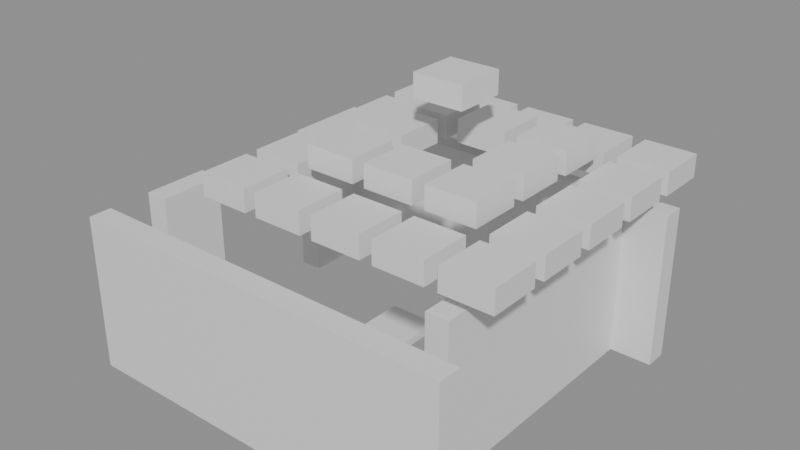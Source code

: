 # Source: building_lego.blend  (saved by Blender 5.0.119; exported with 4.5.12 LTS)
import bpy
from mathutils import Matrix  # noqa: F401  (used for matrix-valued properties, if any)

bpy.ops.wm.read_factory_settings(use_empty=True)
scene = bpy.context.scene
scene.name = 'Scene'

# ---- collections
col_01_paredes_externas = bpy.data.collections.new('01_Paredes_Externas'); scene.collection.children.link(col_01_paredes_externas)
col_04_moveis_decoracoes = bpy.data.collections.new('04_Moveis_Decoracoes'); scene.collection.children.link(col_04_moveis_decoracoes)

# ---- materials (node trees are filled in below, after node groups)
mat_mat_parede_externa = bpy.data.materials.new('Mat_Parede_Externa')
mat_mat_moveis = bpy.data.materials.new('Mat_Moveis')

# ---- material node trees
mat_mat_parede_externa.use_nodes = True; mat_mat_parede_externa.node_tree.nodes.clear()
_N = mat_mat_parede_externa.node_tree.nodes; _L = mat_mat_parede_externa.node_tree.links
n0 = _N.new('ShaderNodeBsdfPrincipled'); n0.name = 'BSDF - Pré-fundamentado'; n0.location = (-200, 100)
n1 = _N.new('ShaderNodeOutputMaterial'); n1.name = 'Saída de material'; n1.location = (200, 100)
_L.new(n0.outputs[0], n1.inputs[0])
n1.is_active_output = True
mat_mat_moveis.use_nodes = True; mat_mat_moveis.node_tree.nodes.clear()
_N = mat_mat_moveis.node_tree.nodes; _L = mat_mat_moveis.node_tree.links
n0 = _N.new('ShaderNodeBsdfPrincipled'); n0.name = 'BSDF - Pré-fundamentado'; n0.location = (-200, 100)
n1 = _N.new('ShaderNodeOutputMaterial'); n1.name = 'Saída de material'; n1.location = (200, 100)
_L.new(n0.outputs[0], n1.inputs[0])
n1.is_active_output = True

# ---- meshes
me_bloco_tent_pole_995_491_z_11 = bpy.data.meshes.new('Bloco_tent_pole_995_491_z-11')
me_bloco_tent_pole_995_491_z_11.from_pydata([(-0.5, -0.175, -1.2), (0.5, -0.175, -1.2), (0.5, 0.175, -1.2), (-0.5, 0.175, -1.2), (-0.5, -0.175, 1.2), (0.5, -0.175, 1.2), (0.5, 0.175, 1.2), (-0.5, 0.175, 1.2)], [], [(0, 1, 2, 3), (4, 7, 6, 5), (0, 4, 5, 1), (2, 6, 7, 3), (0, 3, 7, 4), (1, 5, 6, 2)])
me_bloco_tent_pole_995_491_z_11.materials.append(mat_mat_parede_externa)
me_bloco_tent_pole_995_491_z_11.update()
me_bloco_tent_wall_996_491_z_11 = bpy.data.meshes.new('Bloco_tent_wall_996_491_z-11')
me_bloco_tent_wall_996_491_z_11.from_pydata([(-0.5, -0.175, -1.2), (0.5, -0.175, -1.2), (0.5, 0.175, -1.2), (-0.5, 0.175, -1.2), (-0.5, -0.175, 1.2), (0.5, -0.175, 1.2), (0.5, 0.175, 1.2), (-0.5, 0.175, 1.2)], [], [(0, 1, 2, 3), (4, 7, 6, 5), (0, 4, 5, 1), (2, 6, 7, 3), (0, 3, 7, 4), (1, 5, 6, 2)])
me_bloco_tent_wall_996_491_z_11.materials.append(mat_mat_parede_externa)
me_bloco_tent_wall_996_491_z_11.update()
me_bloco_tent_wall_997_491_z_11 = bpy.data.meshes.new('Bloco_tent_wall_997_491_z-11')
me_bloco_tent_wall_997_491_z_11.from_pydata([(-0.5, -0.175, -1.2), (0.5, -0.175, -1.2), (0.5, 0.175, -1.2), (-0.5, 0.175, -1.2), (-0.5, -0.175, 1.2), (0.5, -0.175, 1.2), (0.5, 0.175, 1.2), (-0.5, 0.175, 1.2)], [], [(0, 1, 2, 3), (4, 7, 6, 5), (0, 4, 5, 1), (2, 6, 7, 3), (0, 3, 7, 4), (1, 5, 6, 2)])
me_bloco_tent_wall_997_491_z_11.materials.append(mat_mat_parede_externa)
me_bloco_tent_wall_997_491_z_11.update()
me_bloco_tent_wall_998_491_z_11 = bpy.data.meshes.new('Bloco_tent_wall_998_491_z-11')
me_bloco_tent_wall_998_491_z_11.from_pydata([(-0.5, -0.175, -1.2), (0.5, -0.175, -1.2), (0.5, 0.175, -1.2), (-0.5, 0.175, -1.2), (-0.5, -0.175, 1.2), (0.5, -0.175, 1.2), (0.5, 0.175, 1.2), (-0.5, 0.175, 1.2)], [], [(0, 1, 2, 3), (4, 7, 6, 5), (0, 4, 5, 1), (2, 6, 7, 3), (0, 3, 7, 4), (1, 5, 6, 2)])
me_bloco_tent_wall_998_491_z_11.materials.append(mat_mat_parede_externa)
me_bloco_tent_wall_998_491_z_11.update()
me_bloco_tent_wall_999_491_z_11 = bpy.data.meshes.new('Bloco_tent_wall_999_491_z-11')
me_bloco_tent_wall_999_491_z_11.from_pydata([(-0.5, -0.175, -1.2), (0.5, -0.175, -1.2), (0.5, 0.175, -1.2), (-0.5, 0.175, -1.2), (-0.5, -0.175, 1.2), (0.5, -0.175, 1.2), (0.5, 0.175, 1.2), (-0.5, 0.175, 1.2)], [], [(0, 1, 2, 3), (4, 7, 6, 5), (0, 4, 5, 1), (2, 6, 7, 3), (0, 3, 7, 4), (1, 5, 6, 2)])
me_bloco_tent_wall_999_491_z_11.materials.append(mat_mat_parede_externa)
me_bloco_tent_wall_999_491_z_11.update()
me_bloco_tent_wall_1000_491_z_11 = bpy.data.meshes.new('Bloco_tent_wall_1000_491_z-11')
me_bloco_tent_wall_1000_491_z_11.from_pydata([(-0.5, -0.175, -1.2), (0.5, -0.175, -1.2), (0.5, 0.175, -1.2), (-0.5, 0.175, -1.2), (-0.5, -0.175, 1.2), (0.5, -0.175, 1.2), (0.5, 0.175, 1.2), (-0.5, 0.175, 1.2)], [], [(0, 1, 2, 3), (4, 7, 6, 5), (0, 4, 5, 1), (2, 6, 7, 3), (0, 3, 7, 4), (1, 5, 6, 2)])
me_bloco_tent_wall_1000_491_z_11.materials.append(mat_mat_parede_externa)
me_bloco_tent_wall_1000_491_z_11.update()
me_bloco_tent_wall_995_496_z_11 = bpy.data.meshes.new('Bloco_tent_wall_995_496_z-11')
me_bloco_tent_wall_995_496_z_11.from_pydata([(-0.5, -0.175, -1.2), (0.5, -0.175, -1.2), (0.5, 0.175, -1.2), (-0.5, 0.175, -1.2), (-0.5, -0.175, 1.2), (0.5, -0.175, 1.2), (0.5, 0.175, 1.2), (-0.5, 0.175, 1.2)], [], [(0, 1, 2, 3), (4, 7, 6, 5), (0, 4, 5, 1), (2, 6, 7, 3), (0, 3, 7, 4), (1, 5, 6, 2)])
me_bloco_tent_wall_995_496_z_11.materials.append(mat_mat_parede_externa)
me_bloco_tent_wall_995_496_z_11.update()
me_bloco_tent_wall_996_496_z_11 = bpy.data.meshes.new('Bloco_tent_wall_996_496_z-11')
me_bloco_tent_wall_996_496_z_11.from_pydata([(-0.5, -0.175, -1.2), (0.5, -0.175, -1.2), (0.5, 0.175, -1.2), (-0.5, 0.175, -1.2), (-0.5, -0.175, 1.2), (0.5, -0.175, 1.2), (0.5, 0.175, 1.2), (-0.5, 0.175, 1.2)], [], [(0, 1, 2, 3), (4, 7, 6, 5), (0, 4, 5, 1), (2, 6, 7, 3), (0, 3, 7, 4), (1, 5, 6, 2)])
me_bloco_tent_wall_996_496_z_11.materials.append(mat_mat_parede_externa)
me_bloco_tent_wall_996_496_z_11.update()
me_bloco_tent_wall_997_496_z_11 = bpy.data.meshes.new('Bloco_tent_wall_997_496_z-11')
me_bloco_tent_wall_997_496_z_11.from_pydata([(-0.5, -0.175, -1.2), (0.5, -0.175, -1.2), (0.5, 0.175, -1.2), (-0.5, 0.175, -1.2), (-0.5, -0.175, 1.2), (0.5, -0.175, 1.2), (0.5, 0.175, 1.2), (-0.5, 0.175, 1.2)], [], [(0, 1, 2, 3), (4, 7, 6, 5), (0, 4, 5, 1), (2, 6, 7, 3), (0, 3, 7, 4), (1, 5, 6, 2)])
me_bloco_tent_wall_997_496_z_11.materials.append(mat_mat_parede_externa)
me_bloco_tent_wall_997_496_z_11.update()
me_bloco_tent_wall_998_496_z_11 = bpy.data.meshes.new('Bloco_tent_wall_998_496_z-11')
me_bloco_tent_wall_998_496_z_11.from_pydata([(-0.5, -0.175, -1.2), (0.5, -0.175, -1.2), (0.5, 0.175, -1.2), (-0.5, 0.175, -1.2), (-0.5, -0.175, 1.2), (0.5, -0.175, 1.2), (0.5, 0.175, 1.2), (-0.5, 0.175, 1.2)], [], [(0, 1, 2, 3), (4, 7, 6, 5), (0, 4, 5, 1), (2, 6, 7, 3), (0, 3, 7, 4), (1, 5, 6, 2)])
me_bloco_tent_wall_998_496_z_11.materials.append(mat_mat_parede_externa)
me_bloco_tent_wall_998_496_z_11.update()
me_bloco_tent_wall_999_496_z_11 = bpy.data.meshes.new('Bloco_tent_wall_999_496_z-11')
me_bloco_tent_wall_999_496_z_11.from_pydata([(-0.5, -0.175, -1.2), (0.5, -0.175, -1.2), (0.5, 0.175, -1.2), (-0.5, 0.175, -1.2), (-0.5, -0.175, 1.2), (0.5, -0.175, 1.2), (0.5, 0.175, 1.2), (-0.5, 0.175, 1.2)], [], [(0, 1, 2, 3), (4, 7, 6, 5), (0, 4, 5, 1), (2, 6, 7, 3), (0, 3, 7, 4), (1, 5, 6, 2)])
me_bloco_tent_wall_999_496_z_11.materials.append(mat_mat_parede_externa)
me_bloco_tent_wall_999_496_z_11.update()
me_bloco_tent_wall_1000_496_z_11 = bpy.data.meshes.new('Bloco_tent_wall_1000_496_z-11')
me_bloco_tent_wall_1000_496_z_11.from_pydata([(-0.5, -0.175, -1.2), (0.5, -0.175, -1.2), (0.5, 0.175, -1.2), (-0.5, 0.175, -1.2), (-0.5, -0.175, 1.2), (0.5, -0.175, 1.2), (0.5, 0.175, 1.2), (-0.5, 0.175, 1.2)], [], [(0, 1, 2, 3), (4, 7, 6, 5), (0, 4, 5, 1), (2, 6, 7, 3), (0, 3, 7, 4), (1, 5, 6, 2)])
me_bloco_tent_wall_1000_496_z_11.materials.append(mat_mat_parede_externa)
me_bloco_tent_wall_1000_496_z_11.update()
me_bloco_tent_wall_995_492_z_11 = bpy.data.meshes.new('Bloco_tent_wall_995_492_z-11')
me_bloco_tent_wall_995_492_z_11.from_pydata([(-0.175, -0.5, -1.2), (0.175, -0.5, -1.2), (0.175, 0.5, -1.2), (-0.175, 0.5, -1.2), (-0.175, -0.5, 1.2), (0.175, -0.5, 1.2), (0.175, 0.5, 1.2), (-0.175, 0.5, 1.2)], [], [(0, 1, 2, 3), (4, 7, 6, 5), (0, 4, 5, 1), (2, 6, 7, 3), (0, 3, 7, 4), (1, 5, 6, 2)])
me_bloco_tent_wall_995_492_z_11.materials.append(mat_mat_parede_externa)
me_bloco_tent_wall_995_492_z_11.update()
me_bloco_tent_wall_995_495_z_11 = bpy.data.meshes.new('Bloco_tent_wall_995_495_z-11')
me_bloco_tent_wall_995_495_z_11.from_pydata([(-0.175, -0.5, -1.2), (0.175, -0.5, -1.2), (0.175, 0.5, -1.2), (-0.175, 0.5, -1.2), (-0.175, -0.5, 1.2), (0.175, -0.5, 1.2), (0.175, 0.5, 1.2), (-0.175, 0.5, 1.2)], [], [(0, 1, 2, 3), (4, 7, 6, 5), (0, 4, 5, 1), (2, 6, 7, 3), (0, 3, 7, 4), (1, 5, 6, 2)])
me_bloco_tent_wall_995_495_z_11.materials.append(mat_mat_parede_externa)
me_bloco_tent_wall_995_495_z_11.update()
me_bloco_tent_wall_1000_492_z_11 = bpy.data.meshes.new('Bloco_tent_wall_1000_492_z-11')
me_bloco_tent_wall_1000_492_z_11.from_pydata([(-0.175, -0.5, -1.2), (0.175, -0.5, -1.2), (0.175, 0.5, -1.2), (-0.175, 0.5, -1.2), (-0.175, -0.5, 1.2), (0.175, -0.5, 1.2), (0.175, 0.5, 1.2), (-0.175, 0.5, 1.2)], [], [(0, 1, 2, 3), (4, 7, 6, 5), (0, 4, 5, 1), (2, 6, 7, 3), (0, 3, 7, 4), (1, 5, 6, 2)])
me_bloco_tent_wall_1000_492_z_11.materials.append(mat_mat_parede_externa)
me_bloco_tent_wall_1000_492_z_11.update()
me_bloco_tent_wall_1000_493_z_11 = bpy.data.meshes.new('Bloco_tent_wall_1000_493_z-11')
me_bloco_tent_wall_1000_493_z_11.from_pydata([(-0.175, -0.5, -1.2), (0.175, -0.5, -1.2), (0.175, 0.5, -1.2), (-0.175, 0.5, -1.2), (-0.175, -0.5, 1.2), (0.175, -0.5, 1.2), (0.175, 0.5, 1.2), (-0.175, 0.5, 1.2)], [], [(0, 1, 2, 3), (4, 7, 6, 5), (0, 4, 5, 1), (2, 6, 7, 3), (0, 3, 7, 4), (1, 5, 6, 2)])
me_bloco_tent_wall_1000_493_z_11.materials.append(mat_mat_parede_externa)
me_bloco_tent_wall_1000_493_z_11.update()
me_bloco_tent_wall_1000_494_z_11 = bpy.data.meshes.new('Bloco_tent_wall_1000_494_z-11')
me_bloco_tent_wall_1000_494_z_11.from_pydata([(-0.175, -0.5, -1.2), (0.175, -0.5, -1.2), (0.175, 0.5, -1.2), (-0.175, 0.5, -1.2), (-0.175, -0.5, 1.2), (0.175, -0.5, 1.2), (0.175, 0.5, 1.2), (-0.175, 0.5, 1.2)], [], [(0, 1, 2, 3), (4, 7, 6, 5), (0, 4, 5, 1), (2, 6, 7, 3), (0, 3, 7, 4), (1, 5, 6, 2)])
me_bloco_tent_wall_1000_494_z_11.materials.append(mat_mat_parede_externa)
me_bloco_tent_wall_1000_494_z_11.update()
me_bloco_tent_wall_1000_495_z_11 = bpy.data.meshes.new('Bloco_tent_wall_1000_495_z-11')
me_bloco_tent_wall_1000_495_z_11.from_pydata([(-0.175, -0.5, -1.2), (0.175, -0.5, -1.2), (0.175, 0.5, -1.2), (-0.175, 0.5, -1.2), (-0.175, -0.5, 1.2), (0.175, -0.5, 1.2), (0.175, 0.5, 1.2), (-0.175, 0.5, 1.2)], [], [(0, 1, 2, 3), (4, 7, 6, 5), (0, 4, 5, 1), (2, 6, 7, 3), (0, 3, 7, 4), (1, 5, 6, 2)])
me_bloco_tent_wall_1000_495_z_11.materials.append(mat_mat_parede_externa)
me_bloco_tent_wall_1000_495_z_11.update()
me_movel_tent_roof_996_492_z11 = bpy.data.meshes.new('Movel_tent_roof_996_492_z11')
me_movel_tent_roof_996_492_z11.from_pydata([(-0.4, -0.4, -0.18), (0.4, -0.4, -0.18), (0.4, 0.4, -0.18), (-0.4, 0.4, -0.18), (-0.4, -0.4, 0.18), (0.4, -0.4, 0.18), (0.4, 0.4, 0.18), (-0.4, 0.4, 0.18)], [], [(0, 1, 2, 3), (4, 7, 6, 5), (0, 4, 5, 1), (2, 6, 7, 3), (0, 3, 7, 4), (1, 5, 6, 2)])
me_movel_tent_roof_996_492_z11.materials.append(mat_mat_moveis)
me_movel_tent_roof_996_492_z11.update()
me_movel_tent_roof_997_492_z11 = bpy.data.meshes.new('Movel_tent_roof_997_492_z11')
me_movel_tent_roof_997_492_z11.from_pydata([(-0.4, -0.4, -0.18), (0.4, -0.4, -0.18), (0.4, 0.4, -0.18), (-0.4, 0.4, -0.18), (-0.4, -0.4, 0.18), (0.4, -0.4, 0.18), (0.4, 0.4, 0.18), (-0.4, 0.4, 0.18)], [], [(0, 1, 2, 3), (4, 7, 6, 5), (0, 4, 5, 1), (2, 6, 7, 3), (0, 3, 7, 4), (1, 5, 6, 2)])
me_movel_tent_roof_997_492_z11.materials.append(mat_mat_moveis)
me_movel_tent_roof_997_492_z11.update()
me_movel_shovel_997_492_z_10 = bpy.data.meshes.new('Movel_shovel_997_492_z-10')
me_movel_shovel_997_492_z_10.from_pydata([(-0.4, -0.4, -0.06), (0.4, -0.4, -0.06), (0.4, 0.4, -0.06), (-0.4, 0.4, -0.06), (-0.4, -0.4, 0.06), (0.4, -0.4, 0.06), (0.4, 0.4, 0.06), (-0.4, 0.4, 0.06)], [], [(0, 1, 2, 3), (4, 7, 6, 5), (0, 4, 5, 1), (2, 6, 7, 3), (0, 3, 7, 4), (1, 5, 6, 2)])
me_movel_shovel_997_492_z_10.materials.append(mat_mat_moveis)
me_movel_shovel_997_492_z_10.update()
me_movel_tent_roof_998_492_z11 = bpy.data.meshes.new('Movel_tent_roof_998_492_z11')
me_movel_tent_roof_998_492_z11.from_pydata([(-0.4, -0.4, -0.18), (0.4, -0.4, -0.18), (0.4, 0.4, -0.18), (-0.4, 0.4, -0.18), (-0.4, -0.4, 0.18), (0.4, -0.4, 0.18), (0.4, 0.4, 0.18), (-0.4, 0.4, 0.18)], [], [(0, 1, 2, 3), (4, 7, 6, 5), (0, 4, 5, 1), (2, 6, 7, 3), (0, 3, 7, 4), (1, 5, 6, 2)])
me_movel_tent_roof_998_492_z11.materials.append(mat_mat_moveis)
me_movel_tent_roof_998_492_z11.update()
me_movel_tent_roof_999_492_z11 = bpy.data.meshes.new('Movel_tent_roof_999_492_z11')
me_movel_tent_roof_999_492_z11.from_pydata([(-0.4, -0.4, -0.18), (0.4, -0.4, -0.18), (0.4, 0.4, -0.18), (-0.4, 0.4, -0.18), (-0.4, -0.4, 0.18), (0.4, -0.4, 0.18), (0.4, 0.4, 0.18), (-0.4, 0.4, 0.18)], [], [(0, 1, 2, 3), (4, 7, 6, 5), (0, 4, 5, 1), (2, 6, 7, 3), (0, 3, 7, 4), (1, 5, 6, 2)])
me_movel_tent_roof_999_492_z11.materials.append(mat_mat_moveis)
me_movel_tent_roof_999_492_z11.update()
me_movel_tent_roof_996_493_z11 = bpy.data.meshes.new('Movel_tent_roof_996_493_z11')
me_movel_tent_roof_996_493_z11.from_pydata([(-0.4, -0.4, -0.18), (0.4, -0.4, -0.18), (0.4, 0.4, -0.18), (-0.4, 0.4, -0.18), (-0.4, -0.4, 0.18), (0.4, -0.4, 0.18), (0.4, 0.4, 0.18), (-0.4, 0.4, 0.18)], [], [(0, 1, 2, 3), (4, 7, 6, 5), (0, 4, 5, 1), (2, 6, 7, 3), (0, 3, 7, 4), (1, 5, 6, 2)])
me_movel_tent_roof_996_493_z11.materials.append(mat_mat_moveis)
me_movel_tent_roof_996_493_z11.update()
me_movel_tent_roof_997_493_z14 = bpy.data.meshes.new('Movel_tent_roof_997_493_z14')
me_movel_tent_roof_997_493_z14.from_pydata([(-0.4, -0.4, -0.18), (0.4, -0.4, -0.18), (0.4, 0.4, -0.18), (-0.4, 0.4, -0.18), (-0.4, -0.4, 0.18), (0.4, -0.4, 0.18), (0.4, 0.4, 0.18), (-0.4, 0.4, 0.18)], [], [(0, 1, 2, 3), (4, 7, 6, 5), (0, 4, 5, 1), (2, 6, 7, 3), (0, 3, 7, 4), (1, 5, 6, 2)])
me_movel_tent_roof_997_493_z14.materials.append(mat_mat_moveis)
me_movel_tent_roof_997_493_z14.update()
me_movel_tent_roof_998_493_z14 = bpy.data.meshes.new('Movel_tent_roof_998_493_z14')
me_movel_tent_roof_998_493_z14.from_pydata([(-0.4, -0.4, -0.18), (0.4, -0.4, -0.18), (0.4, 0.4, -0.18), (-0.4, 0.4, -0.18), (-0.4, -0.4, 0.18), (0.4, -0.4, 0.18), (0.4, 0.4, 0.18), (-0.4, 0.4, 0.18)], [], [(0, 1, 2, 3), (4, 7, 6, 5), (0, 4, 5, 1), (2, 6, 7, 3), (0, 3, 7, 4), (1, 5, 6, 2)])
me_movel_tent_roof_998_493_z14.materials.append(mat_mat_moveis)
me_movel_tent_roof_998_493_z14.update()
me_movel_tent_roof_999_493_z14 = bpy.data.meshes.new('Movel_tent_roof_999_493_z14')
me_movel_tent_roof_999_493_z14.from_pydata([(-0.4, -0.4, -0.18), (0.4, -0.4, -0.18), (0.4, 0.4, -0.18), (-0.4, 0.4, -0.18), (-0.4, -0.4, 0.18), (0.4, -0.4, 0.18), (0.4, 0.4, 0.18), (-0.4, 0.4, 0.18)], [], [(0, 1, 2, 3), (4, 7, 6, 5), (0, 4, 5, 1), (2, 6, 7, 3), (0, 3, 7, 4), (1, 5, 6, 2)])
me_movel_tent_roof_999_493_z14.materials.append(mat_mat_moveis)
me_movel_tent_roof_999_493_z14.update()
me_movel_tent_roof_996_494_z11 = bpy.data.meshes.new('Movel_tent_roof_996_494_z11')
me_movel_tent_roof_996_494_z11.from_pydata([(-0.4, -0.4, -0.18), (0.4, -0.4, -0.18), (0.4, 0.4, -0.18), (-0.4, 0.4, -0.18), (-0.4, -0.4, 0.18), (0.4, -0.4, 0.18), (0.4, 0.4, 0.18), (-0.4, 0.4, 0.18)], [], [(0, 1, 2, 3), (4, 7, 6, 5), (0, 4, 5, 1), (2, 6, 7, 3), (0, 3, 7, 4), (1, 5, 6, 2)])
me_movel_tent_roof_996_494_z11.materials.append(mat_mat_moveis)
me_movel_tent_roof_996_494_z11.update()
me_movel_mushrooms_997_494_z_12 = bpy.data.meshes.new('Movel_mushrooms_997_494_z-12')
me_movel_mushrooms_997_494_z_12.from_pydata([(-0.4, -0.4, -0.06), (0.4, -0.4, -0.06), (0.4, 0.4, -0.06), (-0.4, 0.4, -0.06), (-0.4, -0.4, 0.06), (0.4, -0.4, 0.06), (0.4, 0.4, 0.06), (-0.4, 0.4, 0.06)], [], [(0, 1, 2, 3), (4, 7, 6, 5), (0, 4, 5, 1), (2, 6, 7, 3), (0, 3, 7, 4), (1, 5, 6, 2)])
me_movel_mushrooms_997_494_z_12.materials.append(mat_mat_moveis)
me_movel_mushrooms_997_494_z_12.update()
me_movel_tent_roof_997_494_z14 = bpy.data.meshes.new('Movel_tent_roof_997_494_z14')
me_movel_tent_roof_997_494_z14.from_pydata([(-0.4, -0.4, -0.18), (0.4, -0.4, -0.18), (0.4, 0.4, -0.18), (-0.4, 0.4, -0.18), (-0.4, -0.4, 0.18), (0.4, -0.4, 0.18), (0.4, 0.4, 0.18), (-0.4, 0.4, 0.18)], [], [(0, 1, 2, 3), (4, 7, 6, 5), (0, 4, 5, 1), (2, 6, 7, 3), (0, 3, 7, 4), (1, 5, 6, 2)])
me_movel_tent_roof_997_494_z14.materials.append(mat_mat_moveis)
me_movel_tent_roof_997_494_z14.update()
me_movel_tent_roof_998_494_z22 = bpy.data.meshes.new('Movel_tent_roof_998_494_z22')
me_movel_tent_roof_998_494_z22.from_pydata([(-0.4, -0.4, -0.18), (0.4, -0.4, -0.18), (0.4, 0.4, -0.18), (-0.4, 0.4, -0.18), (-0.4, -0.4, 0.18), (0.4, -0.4, 0.18), (0.4, 0.4, 0.18), (-0.4, 0.4, 0.18)], [], [(0, 1, 2, 3), (4, 7, 6, 5), (0, 4, 5, 1), (2, 6, 7, 3), (0, 3, 7, 4), (1, 5, 6, 2)])
me_movel_tent_roof_998_494_z22.materials.append(mat_mat_moveis)
me_movel_tent_roof_998_494_z22.update()
me_movel_tent_roof_999_494_z14 = bpy.data.meshes.new('Movel_tent_roof_999_494_z14')
me_movel_tent_roof_999_494_z14.from_pydata([(-0.4, -0.4, -0.18), (0.4, -0.4, -0.18), (0.4, 0.4, -0.18), (-0.4, 0.4, -0.18), (-0.4, -0.4, 0.18), (0.4, -0.4, 0.18), (0.4, 0.4, 0.18), (-0.4, 0.4, 0.18)], [], [(0, 1, 2, 3), (4, 7, 6, 5), (0, 4, 5, 1), (2, 6, 7, 3), (0, 3, 7, 4), (1, 5, 6, 2)])
me_movel_tent_roof_999_494_z14.materials.append(mat_mat_moveis)
me_movel_tent_roof_999_494_z14.update()
me_movel_tent_roof_996_495_z11 = bpy.data.meshes.new('Movel_tent_roof_996_495_z11')
me_movel_tent_roof_996_495_z11.from_pydata([(-0.4, -0.4, -0.18), (0.4, -0.4, -0.18), (0.4, 0.4, -0.18), (-0.4, 0.4, -0.18), (-0.4, -0.4, 0.18), (0.4, -0.4, 0.18), (0.4, 0.4, 0.18), (-0.4, 0.4, 0.18)], [], [(0, 1, 2, 3), (4, 7, 6, 5), (0, 4, 5, 1), (2, 6, 7, 3), (0, 3, 7, 4), (1, 5, 6, 2)])
me_movel_tent_roof_996_495_z11.materials.append(mat_mat_moveis)
me_movel_tent_roof_996_495_z11.update()
me_movel_tent_roof_997_495_z14 = bpy.data.meshes.new('Movel_tent_roof_997_495_z14')
me_movel_tent_roof_997_495_z14.from_pydata([(-0.4, -0.4, -0.18), (0.4, -0.4, -0.18), (0.4, 0.4, -0.18), (-0.4, 0.4, -0.18), (-0.4, -0.4, 0.18), (0.4, -0.4, 0.18), (0.4, 0.4, 0.18), (-0.4, 0.4, 0.18)], [], [(0, 1, 2, 3), (4, 7, 6, 5), (0, 4, 5, 1), (2, 6, 7, 3), (0, 3, 7, 4), (1, 5, 6, 2)])
me_movel_tent_roof_997_495_z14.materials.append(mat_mat_moveis)
me_movel_tent_roof_997_495_z14.update()
me_movel_tent_roof_998_495_z14 = bpy.data.meshes.new('Movel_tent_roof_998_495_z14')
me_movel_tent_roof_998_495_z14.from_pydata([(-0.4, -0.4, -0.18), (0.4, -0.4, -0.18), (0.4, 0.4, -0.18), (-0.4, 0.4, -0.18), (-0.4, -0.4, 0.18), (0.4, -0.4, 0.18), (0.4, 0.4, 0.18), (-0.4, 0.4, 0.18)], [], [(0, 1, 2, 3), (4, 7, 6, 5), (0, 4, 5, 1), (2, 6, 7, 3), (0, 3, 7, 4), (1, 5, 6, 2)])
me_movel_tent_roof_998_495_z14.materials.append(mat_mat_moveis)
me_movel_tent_roof_998_495_z14.update()
me_movel_tent_roof_999_495_z14 = bpy.data.meshes.new('Movel_tent_roof_999_495_z14')
me_movel_tent_roof_999_495_z14.from_pydata([(-0.4, -0.4, -0.18), (0.4, -0.4, -0.18), (0.4, 0.4, -0.18), (-0.4, 0.4, -0.18), (-0.4, -0.4, 0.18), (0.4, -0.4, 0.18), (0.4, 0.4, 0.18), (-0.4, 0.4, 0.18)], [], [(0, 1, 2, 3), (4, 7, 6, 5), (0, 4, 5, 1), (2, 6, 7, 3), (0, 3, 7, 4), (1, 5, 6, 2)])
me_movel_tent_roof_999_495_z14.materials.append(mat_mat_moveis)
me_movel_tent_roof_999_495_z14.update()
me_movel_tent_roof_996_496_z11 = bpy.data.meshes.new('Movel_tent_roof_996_496_z11')
me_movel_tent_roof_996_496_z11.from_pydata([(-0.4, -0.4, -0.18), (0.4, -0.4, -0.18), (0.4, 0.4, -0.18), (-0.4, 0.4, -0.18), (-0.4, -0.4, 0.18), (0.4, -0.4, 0.18), (0.4, 0.4, 0.18), (-0.4, 0.4, 0.18)], [], [(0, 1, 2, 3), (4, 7, 6, 5), (0, 4, 5, 1), (2, 6, 7, 3), (0, 3, 7, 4), (1, 5, 6, 2)])
me_movel_tent_roof_996_496_z11.materials.append(mat_mat_moveis)
me_movel_tent_roof_996_496_z11.update()
me_movel_tent_roof_997_496_z11 = bpy.data.meshes.new('Movel_tent_roof_997_496_z11')
me_movel_tent_roof_997_496_z11.from_pydata([(-0.4, -0.4, -0.18), (0.4, -0.4, -0.18), (0.4, 0.4, -0.18), (-0.4, 0.4, -0.18), (-0.4, -0.4, 0.18), (0.4, -0.4, 0.18), (0.4, 0.4, 0.18), (-0.4, 0.4, 0.18)], [], [(0, 1, 2, 3), (4, 7, 6, 5), (0, 4, 5, 1), (2, 6, 7, 3), (0, 3, 7, 4), (1, 5, 6, 2)])
me_movel_tent_roof_997_496_z11.materials.append(mat_mat_moveis)
me_movel_tent_roof_997_496_z11.update()
me_movel_tent_roof_998_496_z11 = bpy.data.meshes.new('Movel_tent_roof_998_496_z11')
me_movel_tent_roof_998_496_z11.from_pydata([(-0.4, -0.4, -0.18), (0.4, -0.4, -0.18), (0.4, 0.4, -0.18), (-0.4, 0.4, -0.18), (-0.4, -0.4, 0.18), (0.4, -0.4, 0.18), (0.4, 0.4, 0.18), (-0.4, 0.4, 0.18)], [], [(0, 1, 2, 3), (4, 7, 6, 5), (0, 4, 5, 1), (2, 6, 7, 3), (0, 3, 7, 4), (1, 5, 6, 2)])
me_movel_tent_roof_998_496_z11.materials.append(mat_mat_moveis)
me_movel_tent_roof_998_496_z11.update()
me_movel_tent_roof_999_496_z11 = bpy.data.meshes.new('Movel_tent_roof_999_496_z11')
me_movel_tent_roof_999_496_z11.from_pydata([(-0.4, -0.4, -0.18), (0.4, -0.4, -0.18), (0.4, 0.4, -0.18), (-0.4, 0.4, -0.18), (-0.4, -0.4, 0.18), (0.4, -0.4, 0.18), (0.4, 0.4, 0.18), (-0.4, 0.4, 0.18)], [], [(0, 1, 2, 3), (4, 7, 6, 5), (0, 4, 5, 1), (2, 6, 7, 3), (0, 3, 7, 4), (1, 5, 6, 2)])
me_movel_tent_roof_999_496_z11.materials.append(mat_mat_moveis)
me_movel_tent_roof_999_496_z11.update()
me_movel_tent_roof_1000_492_z11 = bpy.data.meshes.new('Movel_tent_roof_1000_492_z11')
me_movel_tent_roof_1000_492_z11.from_pydata([(-0.4, -0.4, -0.18), (0.4, -0.4, -0.18), (0.4, 0.4, -0.18), (-0.4, 0.4, -0.18), (-0.4, -0.4, 0.18), (0.4, -0.4, 0.18), (0.4, 0.4, 0.18), (-0.4, 0.4, 0.18)], [], [(0, 1, 2, 3), (4, 7, 6, 5), (0, 4, 5, 1), (2, 6, 7, 3), (0, 3, 7, 4), (1, 5, 6, 2)])
me_movel_tent_roof_1000_492_z11.materials.append(mat_mat_moveis)
me_movel_tent_roof_1000_492_z11.update()
me_movel_tent_roof_1000_493_z11 = bpy.data.meshes.new('Movel_tent_roof_1000_493_z11')
me_movel_tent_roof_1000_493_z11.from_pydata([(-0.4, -0.4, -0.18), (0.4, -0.4, -0.18), (0.4, 0.4, -0.18), (-0.4, 0.4, -0.18), (-0.4, -0.4, 0.18), (0.4, -0.4, 0.18), (0.4, 0.4, 0.18), (-0.4, 0.4, 0.18)], [], [(0, 1, 2, 3), (4, 7, 6, 5), (0, 4, 5, 1), (2, 6, 7, 3), (0, 3, 7, 4), (1, 5, 6, 2)])
me_movel_tent_roof_1000_493_z11.materials.append(mat_mat_moveis)
me_movel_tent_roof_1000_493_z11.update()
me_movel_tent_roof_1000_494_z11 = bpy.data.meshes.new('Movel_tent_roof_1000_494_z11')
me_movel_tent_roof_1000_494_z11.from_pydata([(-0.4, -0.4, -0.18), (0.4, -0.4, -0.18), (0.4, 0.4, -0.18), (-0.4, 0.4, -0.18), (-0.4, -0.4, 0.18), (0.4, -0.4, 0.18), (0.4, 0.4, 0.18), (-0.4, 0.4, 0.18)], [], [(0, 1, 2, 3), (4, 7, 6, 5), (0, 4, 5, 1), (2, 6, 7, 3), (0, 3, 7, 4), (1, 5, 6, 2)])
me_movel_tent_roof_1000_494_z11.materials.append(mat_mat_moveis)
me_movel_tent_roof_1000_494_z11.update()
me_movel_tent_roof_1000_495_z11 = bpy.data.meshes.new('Movel_tent_roof_1000_495_z11')
me_movel_tent_roof_1000_495_z11.from_pydata([(-0.4, -0.4, -0.18), (0.4, -0.4, -0.18), (0.4, 0.4, -0.18), (-0.4, 0.4, -0.18), (-0.4, -0.4, 0.18), (0.4, -0.4, 0.18), (0.4, 0.4, 0.18), (-0.4, 0.4, 0.18)], [], [(0, 1, 2, 3), (4, 7, 6, 5), (0, 4, 5, 1), (2, 6, 7, 3), (0, 3, 7, 4), (1, 5, 6, 2)])
me_movel_tent_roof_1000_495_z11.materials.append(mat_mat_moveis)
me_movel_tent_roof_1000_495_z11.update()
me_movel_tent_roof_1000_496_z11 = bpy.data.meshes.new('Movel_tent_roof_1000_496_z11')
me_movel_tent_roof_1000_496_z11.from_pydata([(-0.4, -0.4, -0.18), (0.4, -0.4, -0.18), (0.4, 0.4, -0.18), (-0.4, 0.4, -0.18), (-0.4, -0.4, 0.18), (0.4, -0.4, 0.18), (0.4, 0.4, 0.18), (-0.4, 0.4, 0.18)], [], [(0, 1, 2, 3), (4, 7, 6, 5), (0, 4, 5, 1), (2, 6, 7, 3), (0, 3, 7, 4), (1, 5, 6, 2)])
me_movel_tent_roof_1000_496_z11.materials.append(mat_mat_moveis)
me_movel_tent_roof_1000_496_z11.update()

# ---- objects
ob_parede_externa_norte_y491_x995_1000 = bpy.data.objects.new('Parede_Externa_Norte_Y491_X995_1000', None)
ob_bloco_tent_pole_995_491_z_11 = bpy.data.objects.new('Bloco_tent_pole_995_491_z-11', me_bloco_tent_pole_995_491_z_11)
ob_bloco_tent_wall_996_491_z_11 = bpy.data.objects.new('Bloco_tent_wall_996_491_z-11', me_bloco_tent_wall_996_491_z_11)
ob_bloco_tent_wall_997_491_z_11 = bpy.data.objects.new('Bloco_tent_wall_997_491_z-11', me_bloco_tent_wall_997_491_z_11)
ob_bloco_tent_wall_998_491_z_11 = bpy.data.objects.new('Bloco_tent_wall_998_491_z-11', me_bloco_tent_wall_998_491_z_11)
ob_bloco_tent_wall_999_491_z_11 = bpy.data.objects.new('Bloco_tent_wall_999_491_z-11', me_bloco_tent_wall_999_491_z_11)
ob_bloco_tent_wall_1000_491_z_11 = bpy.data.objects.new('Bloco_tent_wall_1000_491_z-11', me_bloco_tent_wall_1000_491_z_11)
ob_parede_externa_sul_y496_x995_1000 = bpy.data.objects.new('Parede_Externa_Sul_Y496_X995_1000', None)
ob_bloco_tent_wall_995_496_z_11 = bpy.data.objects.new('Bloco_tent_wall_995_496_z-11', me_bloco_tent_wall_995_496_z_11)
ob_bloco_tent_wall_996_496_z_11 = bpy.data.objects.new('Bloco_tent_wall_996_496_z-11', me_bloco_tent_wall_996_496_z_11)
ob_bloco_tent_wall_997_496_z_11 = bpy.data.objects.new('Bloco_tent_wall_997_496_z-11', me_bloco_tent_wall_997_496_z_11)
ob_bloco_tent_wall_998_496_z_11 = bpy.data.objects.new('Bloco_tent_wall_998_496_z-11', me_bloco_tent_wall_998_496_z_11)
ob_bloco_tent_wall_999_496_z_11 = bpy.data.objects.new('Bloco_tent_wall_999_496_z-11', me_bloco_tent_wall_999_496_z_11)
ob_bloco_tent_wall_1000_496_z_11 = bpy.data.objects.new('Bloco_tent_wall_1000_496_z-11', me_bloco_tent_wall_1000_496_z_11)
ob_parede_externa_oeste_x995_y492_492 = bpy.data.objects.new('Parede_Externa_Oeste_X995_Y492_492', None)
ob_bloco_tent_wall_995_492_z_11 = bpy.data.objects.new('Bloco_tent_wall_995_492_z-11', me_bloco_tent_wall_995_492_z_11)
ob_parede_externa_oeste_x995_y495_495 = bpy.data.objects.new('Parede_Externa_Oeste_X995_Y495_495', None)
ob_bloco_tent_wall_995_495_z_11 = bpy.data.objects.new('Bloco_tent_wall_995_495_z-11', me_bloco_tent_wall_995_495_z_11)
ob_parede_externa_leste_x1000_y492_495 = bpy.data.objects.new('Parede_Externa_Leste_X1000_Y492_495', None)
ob_bloco_tent_wall_1000_492_z_11 = bpy.data.objects.new('Bloco_tent_wall_1000_492_z-11', me_bloco_tent_wall_1000_492_z_11)
ob_bloco_tent_wall_1000_493_z_11 = bpy.data.objects.new('Bloco_tent_wall_1000_493_z-11', me_bloco_tent_wall_1000_493_z_11)
ob_bloco_tent_wall_1000_494_z_11 = bpy.data.objects.new('Bloco_tent_wall_1000_494_z-11', me_bloco_tent_wall_1000_494_z_11)
ob_bloco_tent_wall_1000_495_z_11 = bpy.data.objects.new('Bloco_tent_wall_1000_495_z-11', me_bloco_tent_wall_1000_495_z_11)
ob_moveis_decoracoes = bpy.data.objects.new('Moveis_Decoracoes', None)
ob_movel_tent_roof_996_492_z11 = bpy.data.objects.new('Movel_tent_roof_996_492_z11', me_movel_tent_roof_996_492_z11)
ob_movel_tent_roof_997_492_z11 = bpy.data.objects.new('Movel_tent_roof_997_492_z11', me_movel_tent_roof_997_492_z11)
ob_movel_shovel_997_492_z_10 = bpy.data.objects.new('Movel_shovel_997_492_z-10', me_movel_shovel_997_492_z_10)
ob_movel_tent_roof_998_492_z11 = bpy.data.objects.new('Movel_tent_roof_998_492_z11', me_movel_tent_roof_998_492_z11)
ob_movel_tent_roof_999_492_z11 = bpy.data.objects.new('Movel_tent_roof_999_492_z11', me_movel_tent_roof_999_492_z11)
ob_movel_tent_roof_996_493_z11 = bpy.data.objects.new('Movel_tent_roof_996_493_z11', me_movel_tent_roof_996_493_z11)
ob_movel_tent_roof_997_493_z14 = bpy.data.objects.new('Movel_tent_roof_997_493_z14', me_movel_tent_roof_997_493_z14)
ob_movel_tent_roof_998_493_z14 = bpy.data.objects.new('Movel_tent_roof_998_493_z14', me_movel_tent_roof_998_493_z14)
ob_movel_tent_roof_999_493_z14 = bpy.data.objects.new('Movel_tent_roof_999_493_z14', me_movel_tent_roof_999_493_z14)
ob_movel_tent_roof_996_494_z11 = bpy.data.objects.new('Movel_tent_roof_996_494_z11', me_movel_tent_roof_996_494_z11)
ob_movel_mushrooms_997_494_z_12 = bpy.data.objects.new('Movel_mushrooms_997_494_z-12', me_movel_mushrooms_997_494_z_12)
ob_movel_tent_roof_997_494_z14 = bpy.data.objects.new('Movel_tent_roof_997_494_z14', me_movel_tent_roof_997_494_z14)
ob_movel_tent_roof_998_494_z22 = bpy.data.objects.new('Movel_tent_roof_998_494_z22', me_movel_tent_roof_998_494_z22)
ob_movel_tent_roof_999_494_z14 = bpy.data.objects.new('Movel_tent_roof_999_494_z14', me_movel_tent_roof_999_494_z14)
ob_movel_tent_roof_996_495_z11 = bpy.data.objects.new('Movel_tent_roof_996_495_z11', me_movel_tent_roof_996_495_z11)
ob_movel_tent_roof_997_495_z14 = bpy.data.objects.new('Movel_tent_roof_997_495_z14', me_movel_tent_roof_997_495_z14)
ob_movel_tent_roof_998_495_z14 = bpy.data.objects.new('Movel_tent_roof_998_495_z14', me_movel_tent_roof_998_495_z14)
ob_movel_tent_roof_999_495_z14 = bpy.data.objects.new('Movel_tent_roof_999_495_z14', me_movel_tent_roof_999_495_z14)
ob_movel_tent_roof_996_496_z11 = bpy.data.objects.new('Movel_tent_roof_996_496_z11', me_movel_tent_roof_996_496_z11)
ob_movel_tent_roof_997_496_z11 = bpy.data.objects.new('Movel_tent_roof_997_496_z11', me_movel_tent_roof_997_496_z11)
ob_movel_tent_roof_998_496_z11 = bpy.data.objects.new('Movel_tent_roof_998_496_z11', me_movel_tent_roof_998_496_z11)
ob_movel_tent_roof_999_496_z11 = bpy.data.objects.new('Movel_tent_roof_999_496_z11', me_movel_tent_roof_999_496_z11)
ob_movel_tent_roof_1000_492_z11 = bpy.data.objects.new('Movel_tent_roof_1000_492_z11', me_movel_tent_roof_1000_492_z11)
ob_movel_tent_roof_1000_493_z11 = bpy.data.objects.new('Movel_tent_roof_1000_493_z11', me_movel_tent_roof_1000_493_z11)
ob_movel_tent_roof_1000_494_z11 = bpy.data.objects.new('Movel_tent_roof_1000_494_z11', me_movel_tent_roof_1000_494_z11)
ob_movel_tent_roof_1000_495_z11 = bpy.data.objects.new('Movel_tent_roof_1000_495_z11', me_movel_tent_roof_1000_495_z11)
ob_movel_tent_roof_1000_496_z11 = bpy.data.objects.new('Movel_tent_roof_1000_496_z11', me_movel_tent_roof_1000_496_z11)

# ---- transforms, parenting, visibility, modifiers, constraints
ob_parede_externa_norte_y491_x995_1000.location = (0.0, -2.5, 0.12)
ob_parede_externa_norte_y491_x995_1000.empty_display_type = 'CUBE'
ob_bloco_tent_pole_995_491_z_11.parent = ob_parede_externa_norte_y491_x995_1000
ob_bloco_tent_pole_995_491_z_11.matrix_parent_inverse = Matrix(((1.0, -0.0, 0.0, -0.0), (-0.0, 1.0, -0.0, 2.5), (0.0, -0.0, 1.0, -0.12), (-0.0, 0.0, -0.0, 1.0)))
ob_bloco_tent_pole_995_491_z_11.location = (-2.5, -2.825, 1.32)
ob_bloco_tent_wall_996_491_z_11.parent = ob_parede_externa_norte_y491_x995_1000
ob_bloco_tent_wall_996_491_z_11.matrix_parent_inverse = Matrix(((1.0, -0.0, 0.0, -0.0), (-0.0, 1.0, -0.0, 2.5), (0.0, -0.0, 1.0, -0.12), (-0.0, 0.0, -0.0, 1.0)))
ob_bloco_tent_wall_996_491_z_11.location = (-1.5, -2.825, 1.32)
ob_bloco_tent_wall_997_491_z_11.parent = ob_parede_externa_norte_y491_x995_1000
ob_bloco_tent_wall_997_491_z_11.matrix_parent_inverse = Matrix(((1.0, -0.0, 0.0, -0.0), (-0.0, 1.0, -0.0, 2.5), (0.0, -0.0, 1.0, -0.12), (-0.0, 0.0, -0.0, 1.0)))
ob_bloco_tent_wall_997_491_z_11.location = (-0.5, -2.825, 1.32)
ob_bloco_tent_wall_998_491_z_11.parent = ob_parede_externa_norte_y491_x995_1000
ob_bloco_tent_wall_998_491_z_11.matrix_parent_inverse = Matrix(((1.0, -0.0, 0.0, -0.0), (-0.0, 1.0, -0.0, 2.5), (0.0, -0.0, 1.0, -0.12), (-0.0, 0.0, -0.0, 1.0)))
ob_bloco_tent_wall_998_491_z_11.location = (0.5, -2.825, 1.32)
ob_bloco_tent_wall_999_491_z_11.parent = ob_parede_externa_norte_y491_x995_1000
ob_bloco_tent_wall_999_491_z_11.matrix_parent_inverse = Matrix(((1.0, -0.0, 0.0, -0.0), (-0.0, 1.0, -0.0, 2.5), (0.0, -0.0, 1.0, -0.12), (-0.0, 0.0, -0.0, 1.0)))
ob_bloco_tent_wall_999_491_z_11.location = (1.5, -2.825, 1.32)
ob_bloco_tent_wall_1000_491_z_11.parent = ob_parede_externa_norte_y491_x995_1000
ob_bloco_tent_wall_1000_491_z_11.matrix_parent_inverse = Matrix(((1.0, -0.0, 0.0, -0.0), (-0.0, 1.0, -0.0, 2.5), (0.0, -0.0, 1.0, -0.12), (-0.0, 0.0, -0.0, 1.0)))
ob_bloco_tent_wall_1000_491_z_11.location = (2.5, -2.825, 1.32)
ob_parede_externa_sul_y496_x995_1000.location = (0.0, 2.5, 0.12)
ob_parede_externa_sul_y496_x995_1000.empty_display_type = 'CUBE'
ob_bloco_tent_wall_995_496_z_11.parent = ob_parede_externa_sul_y496_x995_1000
ob_bloco_tent_wall_995_496_z_11.matrix_parent_inverse = Matrix(((1.0, -0.0, 0.0, -0.0), (-0.0, 1.0, -0.0, -2.5), (0.0, -0.0, 1.0, -0.12), (-0.0, 0.0, -0.0, 1.0)))
ob_bloco_tent_wall_995_496_z_11.location = (-2.5, 2.175, 1.32)
ob_bloco_tent_wall_996_496_z_11.parent = ob_parede_externa_sul_y496_x995_1000
ob_bloco_tent_wall_996_496_z_11.matrix_parent_inverse = Matrix(((1.0, -0.0, 0.0, -0.0), (-0.0, 1.0, -0.0, -2.5), (0.0, -0.0, 1.0, -0.12), (-0.0, 0.0, -0.0, 1.0)))
ob_bloco_tent_wall_996_496_z_11.location = (-1.5, 2.175, 1.32)
ob_bloco_tent_wall_997_496_z_11.parent = ob_parede_externa_sul_y496_x995_1000
ob_bloco_tent_wall_997_496_z_11.matrix_parent_inverse = Matrix(((1.0, -0.0, 0.0, -0.0), (-0.0, 1.0, -0.0, -2.5), (0.0, -0.0, 1.0, -0.12), (-0.0, 0.0, -0.0, 1.0)))
ob_bloco_tent_wall_997_496_z_11.location = (-0.5, 2.175, 1.32)
ob_bloco_tent_wall_998_496_z_11.parent = ob_parede_externa_sul_y496_x995_1000
ob_bloco_tent_wall_998_496_z_11.matrix_parent_inverse = Matrix(((1.0, -0.0, 0.0, -0.0), (-0.0, 1.0, -0.0, -2.5), (0.0, -0.0, 1.0, -0.12), (-0.0, 0.0, -0.0, 1.0)))
ob_bloco_tent_wall_998_496_z_11.location = (0.5, 2.175, 1.32)
ob_bloco_tent_wall_999_496_z_11.parent = ob_parede_externa_sul_y496_x995_1000
ob_bloco_tent_wall_999_496_z_11.matrix_parent_inverse = Matrix(((1.0, -0.0, 0.0, -0.0), (-0.0, 1.0, -0.0, -2.5), (0.0, -0.0, 1.0, -0.12), (-0.0, 0.0, -0.0, 1.0)))
ob_bloco_tent_wall_999_496_z_11.location = (1.5, 2.175, 1.32)
ob_bloco_tent_wall_1000_496_z_11.parent = ob_parede_externa_sul_y496_x995_1000
ob_bloco_tent_wall_1000_496_z_11.matrix_parent_inverse = Matrix(((1.0, -0.0, 0.0, -0.0), (-0.0, 1.0, -0.0, -2.5), (0.0, -0.0, 1.0, -0.12), (-0.0, 0.0, -0.0, 1.0)))
ob_bloco_tent_wall_1000_496_z_11.location = (2.5, 2.175, 1.32)
ob_parede_externa_oeste_x995_y492_492.location = (-2.5, -1.5, 0.12)
ob_parede_externa_oeste_x995_y492_492.empty_display_type = 'CUBE'
ob_bloco_tent_wall_995_492_z_11.parent = ob_parede_externa_oeste_x995_y492_492
ob_bloco_tent_wall_995_492_z_11.matrix_parent_inverse = Matrix(((1.0, -0.0, 0.0, 2.5), (-0.0, 1.0, -0.0, 1.5), (0.0, -0.0, 1.0, -0.12), (-0.0, 0.0, -0.0, 1.0)))
ob_bloco_tent_wall_995_492_z_11.location = (-2.825, -1.5, 1.32)
ob_parede_externa_oeste_x995_y495_495.location = (-2.5, 1.5, 0.12)
ob_parede_externa_oeste_x995_y495_495.empty_display_type = 'CUBE'
ob_bloco_tent_wall_995_495_z_11.parent = ob_parede_externa_oeste_x995_y495_495
ob_bloco_tent_wall_995_495_z_11.matrix_parent_inverse = Matrix(((1.0, -0.0, 0.0, 2.5), (-0.0, 1.0, -0.0, -1.5), (0.0, -0.0, 1.0, -0.12), (-0.0, 0.0, -0.0, 1.0)))
ob_bloco_tent_wall_995_495_z_11.location = (-2.825, 1.5, 1.32)
ob_parede_externa_leste_x1000_y492_495.location = (2.5, 0.0, 0.12)
ob_parede_externa_leste_x1000_y492_495.empty_display_type = 'CUBE'
ob_bloco_tent_wall_1000_492_z_11.parent = ob_parede_externa_leste_x1000_y492_495
ob_bloco_tent_wall_1000_492_z_11.matrix_parent_inverse = Matrix(((1.0, -0.0, 0.0, -2.5), (-0.0, 1.0, -0.0, 0.0), (0.0, -0.0, 1.0, -0.12), (-0.0, 0.0, -0.0, 1.0)))
ob_bloco_tent_wall_1000_492_z_11.location = (2.175, -1.5, 1.32)
ob_bloco_tent_wall_1000_493_z_11.parent = ob_parede_externa_leste_x1000_y492_495
ob_bloco_tent_wall_1000_493_z_11.matrix_parent_inverse = Matrix(((1.0, -0.0, 0.0, -2.5), (-0.0, 1.0, -0.0, 0.0), (0.0, -0.0, 1.0, -0.12), (-0.0, 0.0, -0.0, 1.0)))
ob_bloco_tent_wall_1000_493_z_11.location = (2.175, -0.5, 1.32)
ob_bloco_tent_wall_1000_494_z_11.parent = ob_parede_externa_leste_x1000_y492_495
ob_bloco_tent_wall_1000_494_z_11.matrix_parent_inverse = Matrix(((1.0, -0.0, 0.0, -2.5), (-0.0, 1.0, -0.0, 0.0), (0.0, -0.0, 1.0, -0.12), (-0.0, 0.0, -0.0, 1.0)))
ob_bloco_tent_wall_1000_494_z_11.location = (2.175, 0.5, 1.32)
ob_bloco_tent_wall_1000_495_z_11.parent = ob_parede_externa_leste_x1000_y492_495
ob_bloco_tent_wall_1000_495_z_11.matrix_parent_inverse = Matrix(((1.0, -0.0, 0.0, -2.5), (-0.0, 1.0, -0.0, 0.0), (0.0, -0.0, 1.0, -0.12), (-0.0, 0.0, -0.0, 1.0)))
ob_bloco_tent_wall_1000_495_z_11.location = (2.175, 1.5, 1.32)
ob_moveis_decoracoes.location = (0.0, 0.0, 0.0)
ob_moveis_decoracoes.empty_display_type = 'CUBE'
ob_movel_tent_roof_996_492_z11.parent = ob_moveis_decoracoes
ob_movel_tent_roof_996_492_z11.location = (-1.5, -1.5, 2.94)
ob_movel_tent_roof_997_492_z11.parent = ob_moveis_decoracoes
ob_movel_tent_roof_997_492_z11.location = (-0.5, -1.5, 2.94)
ob_movel_shovel_997_492_z_10.parent = ob_moveis_decoracoes
ob_movel_shovel_997_492_z_10.location = (-0.5, -1.5, 0.3)
ob_movel_tent_roof_998_492_z11.parent = ob_moveis_decoracoes
ob_movel_tent_roof_998_492_z11.location = (0.5, -1.5, 2.94)
ob_movel_tent_roof_999_492_z11.parent = ob_moveis_decoracoes
ob_movel_tent_roof_999_492_z11.location = (1.5, -1.5, 2.94)
ob_movel_tent_roof_996_493_z11.parent = ob_moveis_decoracoes
ob_movel_tent_roof_996_493_z11.location = (-1.5, -0.5, 2.94)
ob_movel_tent_roof_997_493_z14.parent = ob_moveis_decoracoes
ob_movel_tent_roof_997_493_z14.location = (-0.5, -0.5, 3.3)
ob_movel_tent_roof_998_493_z14.parent = ob_moveis_decoracoes
ob_movel_tent_roof_998_493_z14.location = (0.5, -0.5, 3.3)
ob_movel_tent_roof_999_493_z14.parent = ob_moveis_decoracoes
ob_movel_tent_roof_999_493_z14.location = (1.5, -0.5, 3.3)
ob_movel_tent_roof_996_494_z11.parent = ob_moveis_decoracoes
ob_movel_tent_roof_996_494_z11.location = (-1.5, 0.5, 2.94)
ob_movel_mushrooms_997_494_z_12.parent = ob_moveis_decoracoes
ob_movel_mushrooms_997_494_z_12.location = (-0.5, 0.5, 0.06)
ob_movel_tent_roof_997_494_z14.parent = ob_moveis_decoracoes
ob_movel_tent_roof_997_494_z14.location = (-0.5, 0.5, 3.3)
ob_movel_tent_roof_998_494_z22.parent = ob_moveis_decoracoes
ob_movel_tent_roof_998_494_z22.location = (0.5, 0.5, 4.26)
ob_movel_tent_roof_999_494_z14.parent = ob_moveis_decoracoes
ob_movel_tent_roof_999_494_z14.location = (1.5, 0.5, 3.3)
ob_movel_tent_roof_996_495_z11.parent = ob_moveis_decoracoes
ob_movel_tent_roof_996_495_z11.location = (-1.5, 1.5, 2.94)
ob_movel_tent_roof_997_495_z14.parent = ob_moveis_decoracoes
ob_movel_tent_roof_997_495_z14.location = (-0.5, 1.5, 3.3)
ob_movel_tent_roof_998_495_z14.parent = ob_moveis_decoracoes
ob_movel_tent_roof_998_495_z14.location = (0.5, 1.5, 3.3)
ob_movel_tent_roof_999_495_z14.parent = ob_moveis_decoracoes
ob_movel_tent_roof_999_495_z14.location = (1.5, 1.5, 3.3)
ob_movel_tent_roof_996_496_z11.parent = ob_moveis_decoracoes
ob_movel_tent_roof_996_496_z11.location = (-1.5, 2.5, 2.94)
ob_movel_tent_roof_997_496_z11.parent = ob_moveis_decoracoes
ob_movel_tent_roof_997_496_z11.location = (-0.5, 2.5, 2.94)
ob_movel_tent_roof_998_496_z11.parent = ob_moveis_decoracoes
ob_movel_tent_roof_998_496_z11.location = (0.5, 2.5, 2.94)
ob_movel_tent_roof_999_496_z11.parent = ob_moveis_decoracoes
ob_movel_tent_roof_999_496_z11.location = (1.5, 2.5, 2.94)
ob_movel_tent_roof_1000_492_z11.parent = ob_moveis_decoracoes
ob_movel_tent_roof_1000_492_z11.location = (2.5, -1.5, 2.94)
ob_movel_tent_roof_1000_493_z11.parent = ob_moveis_decoracoes
ob_movel_tent_roof_1000_493_z11.location = (2.5, -0.5, 2.94)
ob_movel_tent_roof_1000_494_z11.parent = ob_moveis_decoracoes
ob_movel_tent_roof_1000_494_z11.location = (2.5, 0.5, 2.94)
ob_movel_tent_roof_1000_495_z11.parent = ob_moveis_decoracoes
ob_movel_tent_roof_1000_495_z11.location = (2.5, 1.5, 2.94)
ob_movel_tent_roof_1000_496_z11.parent = ob_moveis_decoracoes
ob_movel_tent_roof_1000_496_z11.location = (2.5, 2.5, 2.94)

# ---- collection membership
col_01_paredes_externas.objects.link(ob_parede_externa_norte_y491_x995_1000)
col_01_paredes_externas.objects.link(ob_bloco_tent_pole_995_491_z_11)
col_01_paredes_externas.objects.link(ob_bloco_tent_wall_996_491_z_11)
col_01_paredes_externas.objects.link(ob_bloco_tent_wall_997_491_z_11)
col_01_paredes_externas.objects.link(ob_bloco_tent_wall_998_491_z_11)
col_01_paredes_externas.objects.link(ob_bloco_tent_wall_999_491_z_11)
col_01_paredes_externas.objects.link(ob_bloco_tent_wall_1000_491_z_11)
col_01_paredes_externas.objects.link(ob_parede_externa_sul_y496_x995_1000)
col_01_paredes_externas.objects.link(ob_bloco_tent_wall_995_496_z_11)
col_01_paredes_externas.objects.link(ob_bloco_tent_wall_996_496_z_11)
col_01_paredes_externas.objects.link(ob_bloco_tent_wall_997_496_z_11)
col_01_paredes_externas.objects.link(ob_bloco_tent_wall_998_496_z_11)
col_01_paredes_externas.objects.link(ob_bloco_tent_wall_999_496_z_11)
col_01_paredes_externas.objects.link(ob_bloco_tent_wall_1000_496_z_11)
col_01_paredes_externas.objects.link(ob_parede_externa_oeste_x995_y492_492)
col_01_paredes_externas.objects.link(ob_bloco_tent_wall_995_492_z_11)
col_01_paredes_externas.objects.link(ob_parede_externa_oeste_x995_y495_495)
col_01_paredes_externas.objects.link(ob_bloco_tent_wall_995_495_z_11)
col_01_paredes_externas.objects.link(ob_parede_externa_leste_x1000_y492_495)
col_01_paredes_externas.objects.link(ob_bloco_tent_wall_1000_492_z_11)
col_01_paredes_externas.objects.link(ob_bloco_tent_wall_1000_493_z_11)
col_01_paredes_externas.objects.link(ob_bloco_tent_wall_1000_494_z_11)
col_01_paredes_externas.objects.link(ob_bloco_tent_wall_1000_495_z_11)
col_04_moveis_decoracoes.objects.link(ob_moveis_decoracoes)
col_04_moveis_decoracoes.objects.link(ob_movel_tent_roof_996_492_z11)
col_04_moveis_decoracoes.objects.link(ob_movel_tent_roof_997_492_z11)
col_04_moveis_decoracoes.objects.link(ob_movel_shovel_997_492_z_10)
col_04_moveis_decoracoes.objects.link(ob_movel_tent_roof_998_492_z11)
col_04_moveis_decoracoes.objects.link(ob_movel_tent_roof_999_492_z11)
col_04_moveis_decoracoes.objects.link(ob_movel_tent_roof_996_493_z11)
col_04_moveis_decoracoes.objects.link(ob_movel_tent_roof_997_493_z14)
col_04_moveis_decoracoes.objects.link(ob_movel_tent_roof_998_493_z14)
col_04_moveis_decoracoes.objects.link(ob_movel_tent_roof_999_493_z14)
col_04_moveis_decoracoes.objects.link(ob_movel_tent_roof_996_494_z11)
col_04_moveis_decoracoes.objects.link(ob_movel_mushrooms_997_494_z_12)
col_04_moveis_decoracoes.objects.link(ob_movel_tent_roof_997_494_z14)
col_04_moveis_decoracoes.objects.link(ob_movel_tent_roof_998_494_z22)
col_04_moveis_decoracoes.objects.link(ob_movel_tent_roof_999_494_z14)
col_04_moveis_decoracoes.objects.link(ob_movel_tent_roof_996_495_z11)
col_04_moveis_decoracoes.objects.link(ob_movel_tent_roof_997_495_z14)
col_04_moveis_decoracoes.objects.link(ob_movel_tent_roof_998_495_z14)
col_04_moveis_decoracoes.objects.link(ob_movel_tent_roof_999_495_z14)
col_04_moveis_decoracoes.objects.link(ob_movel_tent_roof_996_496_z11)
col_04_moveis_decoracoes.objects.link(ob_movel_tent_roof_997_496_z11)
col_04_moveis_decoracoes.objects.link(ob_movel_tent_roof_998_496_z11)
col_04_moveis_decoracoes.objects.link(ob_movel_tent_roof_999_496_z11)
col_04_moveis_decoracoes.objects.link(ob_movel_tent_roof_1000_492_z11)
col_04_moveis_decoracoes.objects.link(ob_movel_tent_roof_1000_493_z11)
col_04_moveis_decoracoes.objects.link(ob_movel_tent_roof_1000_494_z11)
col_04_moveis_decoracoes.objects.link(ob_movel_tent_roof_1000_495_z11)
col_04_moveis_decoracoes.objects.link(ob_movel_tent_roof_1000_496_z11)

# ---- scene / render settings (as saved in the file)
scene.frame_start = 1; scene.frame_end = 250; scene.frame_set(1)
scene.render.engine = 'BLENDER_EEVEE_NEXT'
scene.render.bake_bias = 0.0
scene.render.bake_samples = 0
scene.cycles.sampling_pattern = 'TABULATED_SOBOL'
scene.eevee.use_volume_custom_range = False
bpy.context.view_layer.update()

# ---- added for rendering (the .blend has no active camera and no usable light): camera, sun + grey world if the file has none
cam_auto = bpy.data.cameras.new('AutoCamera')
cam_auto.lens = 50.0
cam_auto.sensor_width = 36.0
cam_auto.clip_end = 1000.0
ob_auto_camera = bpy.data.objects.new('AutoCamera', cam_auto)
scene.collection.objects.link(ob_auto_camera)
ob_auto_camera.location = (8.80295, -10.6135, 9.26236)
ob_auto_camera.rotation_euler = (1.09748, -7.21219e-08, 0.694738)
scene.camera = ob_auto_camera
light_auto_sun = bpy.data.lights.new('AutoSun', 'SUN')
light_auto_sun.energy = 3.0
light_auto_sun.angle = 0.0523599
ob_auto_sun = bpy.data.objects.new('AutoSun', light_auto_sun)
scene.collection.objects.link(ob_auto_sun)
ob_auto_sun.rotation_euler = (0.872665, 0.174533, 0.523599)
if scene.world is None:
    world_auto = bpy.data.worlds.new('AutoWorld')
    world_auto.color = (0.3, 0.3, 0.3)
    scene.world = world_auto
bpy.context.view_layer.update()
